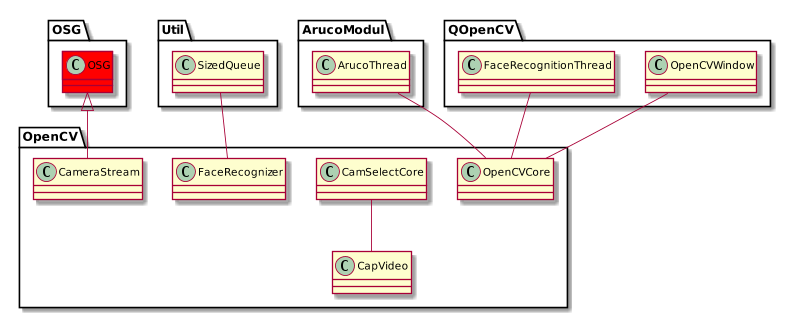

The diagram above was rendered by PlantUML. Its source (embedded in the PNG):
@startuml
scale 800 width


package OpenCV{
	class OSG.OSG #red
	CameraStream -u-|> OSG.OSG
	CamSelectCore -- CapVideo
	FaceRecognizer -u- Util.SizedQueue
	OpenCVCore -u- ArucoModul.ArucoThread
	OpenCVCore -u- QOpenCV.FaceRecognitionThread
	OpenCVCore -u- QOpenCV.OpenCVWindow
}

@enduml